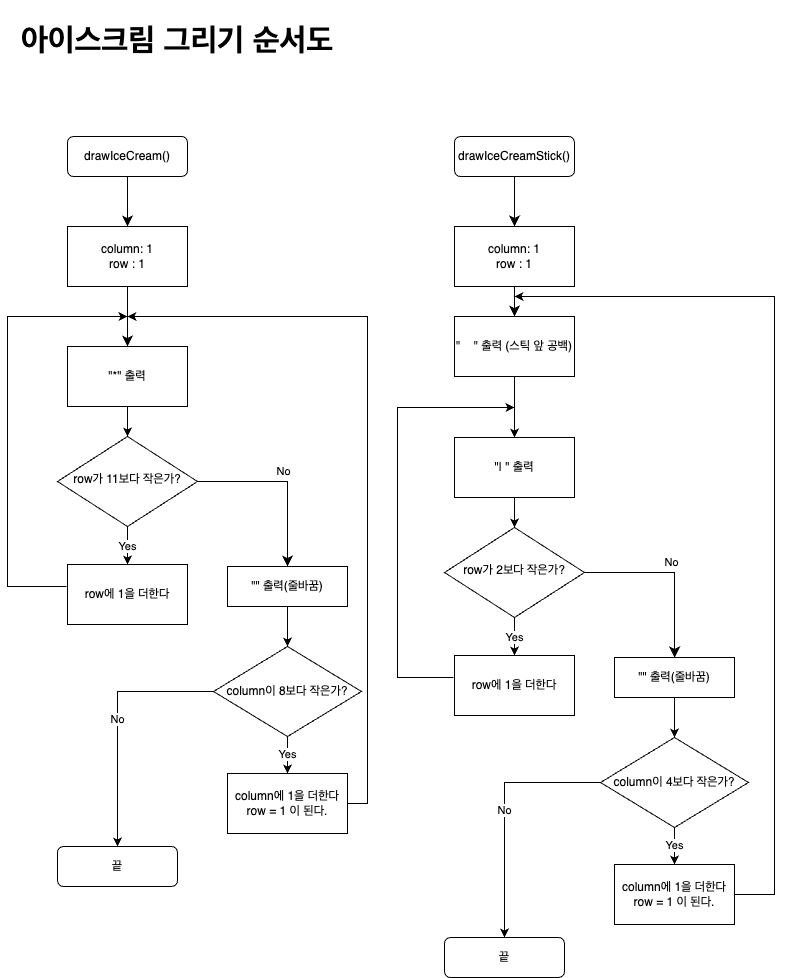

The diagram above was exported from draw.io. Its source (the exported page's mxGraphModel, read from the mxfile embedded in the PNG):
<mxGraphModel dx="714" dy="984" grid="1" gridSize="10" guides="1" tooltips="1" connect="1" arrows="1" fold="1" page="1" pageScale="1" pageWidth="413" pageHeight="583" math="0" shadow="0">
  <root>
    <mxCell id="WIyWlLk6GJQsqaUBKTNV-0" />
    <mxCell id="WIyWlLk6GJQsqaUBKTNV-1" parent="WIyWlLk6GJQsqaUBKTNV-0" />
    <mxCell id="tkTwSsMxfDc-8EvPgbou-0" value="" style="rounded=0;html=1;jettySize=auto;orthogonalLoop=1;fontSize=11;endArrow=classic;endFill=1;endSize=8;strokeWidth=1;shadow=0;labelBackgroundColor=none;edgeStyle=orthogonalEdgeStyle;" edge="1" parent="WIyWlLk6GJQsqaUBKTNV-1" source="tkTwSsMxfDc-8EvPgbou-1">
      <mxGeometry relative="1" as="geometry">
        <mxPoint x="947" y="266" as="targetPoint" />
      </mxGeometry>
    </mxCell>
    <mxCell id="tkTwSsMxfDc-8EvPgbou-1" value="drawIceCreamStick()" style="rounded=1;whiteSpace=wrap;html=1;fontSize=12;glass=0;strokeWidth=1;shadow=0;" vertex="1" parent="WIyWlLk6GJQsqaUBKTNV-1">
      <mxGeometry x="887" y="176" width="120" height="40" as="geometry" />
    </mxCell>
    <mxCell id="tkTwSsMxfDc-8EvPgbou-2" value="" style="rounded=0;html=1;jettySize=auto;orthogonalLoop=1;fontSize=11;endArrow=classic;endFill=1;endSize=8;strokeWidth=1;shadow=0;labelBackgroundColor=none;edgeStyle=orthogonalEdgeStyle;exitX=0.5;exitY=1;exitDx=0;exitDy=0;entryX=0.5;entryY=0;entryDx=0;entryDy=0;" edge="1" parent="WIyWlLk6GJQsqaUBKTNV-1" source="tkTwSsMxfDc-8EvPgbou-8" target="tkTwSsMxfDc-8EvPgbou-19">
      <mxGeometry y="20" relative="1" as="geometry">
        <mxPoint as="offset" />
        <mxPoint x="947" y="346" as="sourcePoint" />
        <Array as="points" />
      </mxGeometry>
    </mxCell>
    <mxCell id="tkTwSsMxfDc-8EvPgbou-3" value="" style="rounded=0;html=1;jettySize=auto;orthogonalLoop=1;fontSize=11;endArrow=classic;endFill=1;strokeWidth=1;shadow=0;labelBackgroundColor=none;edgeStyle=orthogonalEdgeStyle;exitX=-0.008;exitY=0.367;exitDx=0;exitDy=0;exitPerimeter=0;" edge="1" parent="WIyWlLk6GJQsqaUBKTNV-1" source="tkTwSsMxfDc-8EvPgbou-11">
      <mxGeometry x="0.3351" y="20" relative="1" as="geometry">
        <mxPoint as="offset" />
        <mxPoint x="897" y="637" as="sourcePoint" />
        <mxPoint x="947" y="447" as="targetPoint" />
        <Array as="points">
          <mxPoint x="830" y="717" />
          <mxPoint x="830" y="447" />
        </Array>
      </mxGeometry>
    </mxCell>
    <mxCell id="tkTwSsMxfDc-8EvPgbou-4" value="No" style="edgeStyle=orthogonalEdgeStyle;rounded=0;html=1;jettySize=auto;orthogonalLoop=1;fontSize=11;endArrow=classic;endFill=1;endSize=8;strokeWidth=1;shadow=0;labelBackgroundColor=none;" edge="1" parent="WIyWlLk6GJQsqaUBKTNV-1" source="tkTwSsMxfDc-8EvPgbou-5" target="tkTwSsMxfDc-8EvPgbou-7">
      <mxGeometry y="10" relative="1" as="geometry">
        <mxPoint as="offset" />
      </mxGeometry>
    </mxCell>
    <mxCell id="tkTwSsMxfDc-8EvPgbou-5" value="row가 2보다 작은가?" style="rhombus;whiteSpace=wrap;html=1;shadow=0;fontFamily=Helvetica;fontSize=12;align=center;strokeWidth=1;spacing=6;spacingTop=-4;" vertex="1" parent="WIyWlLk6GJQsqaUBKTNV-1">
      <mxGeometry x="877" y="567" width="140" height="90" as="geometry" />
    </mxCell>
    <mxCell id="tkTwSsMxfDc-8EvPgbou-6" value="끝" style="rounded=1;whiteSpace=wrap;html=1;fontSize=12;glass=0;strokeWidth=1;shadow=0;" vertex="1" parent="WIyWlLk6GJQsqaUBKTNV-1">
      <mxGeometry x="877" y="977" width="120" height="40" as="geometry" />
    </mxCell>
    <mxCell id="tkTwSsMxfDc-8EvPgbou-7" value="&quot;&quot; 출력(줄바꿈)" style="rounded=0;whiteSpace=wrap;html=1;fontSize=12;glass=0;strokeWidth=1;shadow=0;" vertex="1" parent="WIyWlLk6GJQsqaUBKTNV-1">
      <mxGeometry x="1047" y="697" width="120" height="40" as="geometry" />
    </mxCell>
    <mxCell id="tkTwSsMxfDc-8EvPgbou-8" value="column: 1&lt;br&gt;row : 1" style="rounded=0;whiteSpace=wrap;html=1;" vertex="1" parent="WIyWlLk6GJQsqaUBKTNV-1">
      <mxGeometry x="887" y="266" width="120" height="60" as="geometry" />
    </mxCell>
    <mxCell id="tkTwSsMxfDc-8EvPgbou-9" value="&quot;| &quot; 출력" style="rounded=0;whiteSpace=wrap;html=1;" vertex="1" parent="WIyWlLk6GJQsqaUBKTNV-1">
      <mxGeometry x="887" y="477" width="120" height="60" as="geometry" />
    </mxCell>
    <mxCell id="tkTwSsMxfDc-8EvPgbou-10" value="" style="endArrow=classic;html=1;rounded=0;exitX=0.5;exitY=1;exitDx=0;exitDy=0;entryX=0.5;entryY=0;entryDx=0;entryDy=0;" edge="1" parent="WIyWlLk6GJQsqaUBKTNV-1" source="tkTwSsMxfDc-8EvPgbou-9" target="tkTwSsMxfDc-8EvPgbou-5">
      <mxGeometry width="50" height="50" relative="1" as="geometry">
        <mxPoint x="967" y="527" as="sourcePoint" />
        <mxPoint x="1017" y="477" as="targetPoint" />
      </mxGeometry>
    </mxCell>
    <mxCell id="tkTwSsMxfDc-8EvPgbou-11" value="row에 1을 더한다" style="rounded=0;whiteSpace=wrap;html=1;" vertex="1" parent="WIyWlLk6GJQsqaUBKTNV-1">
      <mxGeometry x="887" y="695" width="120" height="60" as="geometry" />
    </mxCell>
    <mxCell id="tkTwSsMxfDc-8EvPgbou-12" value="Yes" style="endArrow=classic;html=1;rounded=0;exitX=0.5;exitY=1;exitDx=0;exitDy=0;entryX=0.5;entryY=0;entryDx=0;entryDy=0;" edge="1" parent="WIyWlLk6GJQsqaUBKTNV-1" source="tkTwSsMxfDc-8EvPgbou-5" target="tkTwSsMxfDc-8EvPgbou-11">
      <mxGeometry width="50" height="50" relative="1" as="geometry">
        <mxPoint x="967" y="677" as="sourcePoint" />
        <mxPoint x="1017" y="627" as="targetPoint" />
      </mxGeometry>
    </mxCell>
    <mxCell id="tkTwSsMxfDc-8EvPgbou-13" value="column이 4보다 작은가?" style="rhombus;whiteSpace=wrap;html=1;" vertex="1" parent="WIyWlLk6GJQsqaUBKTNV-1">
      <mxGeometry x="1033" y="777" width="148" height="90" as="geometry" />
    </mxCell>
    <mxCell id="tkTwSsMxfDc-8EvPgbou-14" value="" style="endArrow=classic;html=1;rounded=0;exitX=0.5;exitY=1;exitDx=0;exitDy=0;entryX=0.5;entryY=0;entryDx=0;entryDy=0;" edge="1" parent="WIyWlLk6GJQsqaUBKTNV-1" source="tkTwSsMxfDc-8EvPgbou-7" target="tkTwSsMxfDc-8EvPgbou-13">
      <mxGeometry width="50" height="50" relative="1" as="geometry">
        <mxPoint x="987" y="827" as="sourcePoint" />
        <mxPoint x="1037" y="777" as="targetPoint" />
      </mxGeometry>
    </mxCell>
    <mxCell id="tkTwSsMxfDc-8EvPgbou-15" value="column에 1을 더한다&lt;br&gt;row = 1 이 된다." style="rounded=0;whiteSpace=wrap;html=1;" vertex="1" parent="WIyWlLk6GJQsqaUBKTNV-1">
      <mxGeometry x="1047" y="904" width="120" height="60" as="geometry" />
    </mxCell>
    <mxCell id="tkTwSsMxfDc-8EvPgbou-16" value="Yes" style="endArrow=classic;html=1;rounded=0;entryX=0.5;entryY=0;entryDx=0;entryDy=0;exitX=0.5;exitY=1;exitDx=0;exitDy=0;" edge="1" parent="WIyWlLk6GJQsqaUBKTNV-1" source="tkTwSsMxfDc-8EvPgbou-13" target="tkTwSsMxfDc-8EvPgbou-15">
      <mxGeometry width="50" height="50" relative="1" as="geometry">
        <mxPoint x="1101" y="866" as="sourcePoint" />
        <mxPoint x="1037" y="767" as="targetPoint" />
      </mxGeometry>
    </mxCell>
    <mxCell id="tkTwSsMxfDc-8EvPgbou-17" value="" style="endArrow=classic;html=1;rounded=0;exitX=1;exitY=0.5;exitDx=0;exitDy=0;" edge="1" parent="WIyWlLk6GJQsqaUBKTNV-1" source="tkTwSsMxfDc-8EvPgbou-15">
      <mxGeometry width="50" height="50" relative="1" as="geometry">
        <mxPoint x="987" y="857" as="sourcePoint" />
        <mxPoint x="947" y="336" as="targetPoint" />
        <Array as="points">
          <mxPoint x="1207" y="934" />
          <mxPoint x="1207" y="336" />
          <mxPoint x="1077" y="336" />
        </Array>
      </mxGeometry>
    </mxCell>
    <mxCell id="tkTwSsMxfDc-8EvPgbou-18" value="No" style="endArrow=classic;html=1;rounded=0;exitX=0;exitY=0.5;exitDx=0;exitDy=0;entryX=0.5;entryY=0;entryDx=0;entryDy=0;" edge="1" parent="WIyWlLk6GJQsqaUBKTNV-1" source="tkTwSsMxfDc-8EvPgbou-13" target="tkTwSsMxfDc-8EvPgbou-6">
      <mxGeometry width="50" height="50" relative="1" as="geometry">
        <mxPoint x="967" y="897" as="sourcePoint" />
        <mxPoint x="937" y="897" as="targetPoint" />
        <Array as="points">
          <mxPoint x="947" y="822" />
          <mxPoint x="937" y="822" />
        </Array>
      </mxGeometry>
    </mxCell>
    <mxCell id="tkTwSsMxfDc-8EvPgbou-19" value="&quot;&amp;nbsp; &amp;nbsp; &quot; 출력 (스틱 앞 공백)" style="rounded=0;whiteSpace=wrap;html=1;" vertex="1" parent="WIyWlLk6GJQsqaUBKTNV-1">
      <mxGeometry x="887" y="356" width="120" height="60" as="geometry" />
    </mxCell>
    <mxCell id="tkTwSsMxfDc-8EvPgbou-20" value="" style="endArrow=classic;html=1;rounded=0;exitX=0.5;exitY=1;exitDx=0;exitDy=0;entryX=0.5;entryY=0;entryDx=0;entryDy=0;" edge="1" parent="WIyWlLk6GJQsqaUBKTNV-1" source="tkTwSsMxfDc-8EvPgbou-19" target="tkTwSsMxfDc-8EvPgbou-9">
      <mxGeometry width="50" height="50" relative="1" as="geometry">
        <mxPoint x="977" y="506" as="sourcePoint" />
        <mxPoint x="1027" y="456" as="targetPoint" />
      </mxGeometry>
    </mxCell>
    <mxCell id="tkTwSsMxfDc-8EvPgbou-21" value="" style="rounded=0;html=1;jettySize=auto;orthogonalLoop=1;fontSize=11;endArrow=classic;endFill=1;endSize=8;strokeWidth=1;shadow=0;labelBackgroundColor=none;edgeStyle=orthogonalEdgeStyle;" edge="1" parent="WIyWlLk6GJQsqaUBKTNV-1" source="tkTwSsMxfDc-8EvPgbou-22">
      <mxGeometry relative="1" as="geometry">
        <mxPoint x="560" y="266" as="targetPoint" />
      </mxGeometry>
    </mxCell>
    <mxCell id="tkTwSsMxfDc-8EvPgbou-22" value="drawIceCream()" style="rounded=1;whiteSpace=wrap;html=1;fontSize=12;glass=0;strokeWidth=1;shadow=0;" vertex="1" parent="WIyWlLk6GJQsqaUBKTNV-1">
      <mxGeometry x="500" y="176" width="120" height="40" as="geometry" />
    </mxCell>
    <mxCell id="tkTwSsMxfDc-8EvPgbou-23" value="" style="rounded=0;html=1;jettySize=auto;orthogonalLoop=1;fontSize=11;endArrow=classic;endFill=1;endSize=8;strokeWidth=1;shadow=0;labelBackgroundColor=none;edgeStyle=orthogonalEdgeStyle;exitX=0.5;exitY=1;exitDx=0;exitDy=0;entryX=0.5;entryY=0;entryDx=0;entryDy=0;" edge="1" parent="WIyWlLk6GJQsqaUBKTNV-1" source="tkTwSsMxfDc-8EvPgbou-29" target="tkTwSsMxfDc-8EvPgbou-30">
      <mxGeometry y="20" relative="1" as="geometry">
        <mxPoint as="offset" />
        <mxPoint x="560" y="346" as="sourcePoint" />
        <Array as="points" />
      </mxGeometry>
    </mxCell>
    <mxCell id="tkTwSsMxfDc-8EvPgbou-24" value="" style="rounded=0;html=1;jettySize=auto;orthogonalLoop=1;fontSize=11;endArrow=classic;endFill=1;strokeWidth=1;shadow=0;labelBackgroundColor=none;edgeStyle=orthogonalEdgeStyle;exitX=-0.008;exitY=0.367;exitDx=0;exitDy=0;exitPerimeter=0;" edge="1" parent="WIyWlLk6GJQsqaUBKTNV-1" source="tkTwSsMxfDc-8EvPgbou-32">
      <mxGeometry x="0.3351" y="20" relative="1" as="geometry">
        <mxPoint as="offset" />
        <mxPoint x="510" y="546" as="sourcePoint" />
        <mxPoint x="560" y="356" as="targetPoint" />
        <Array as="points">
          <mxPoint x="440" y="626" />
          <mxPoint x="440" y="356" />
        </Array>
      </mxGeometry>
    </mxCell>
    <mxCell id="tkTwSsMxfDc-8EvPgbou-25" value="No" style="edgeStyle=orthogonalEdgeStyle;rounded=0;html=1;jettySize=auto;orthogonalLoop=1;fontSize=11;endArrow=classic;endFill=1;endSize=8;strokeWidth=1;shadow=0;labelBackgroundColor=none;" edge="1" parent="WIyWlLk6GJQsqaUBKTNV-1" source="tkTwSsMxfDc-8EvPgbou-26" target="tkTwSsMxfDc-8EvPgbou-28">
      <mxGeometry y="10" relative="1" as="geometry">
        <mxPoint as="offset" />
      </mxGeometry>
    </mxCell>
    <mxCell id="tkTwSsMxfDc-8EvPgbou-26" value="row가 11보다 작은가?" style="rhombus;whiteSpace=wrap;html=1;shadow=0;fontFamily=Helvetica;fontSize=12;align=center;strokeWidth=1;spacing=6;spacingTop=-4;" vertex="1" parent="WIyWlLk6GJQsqaUBKTNV-1">
      <mxGeometry x="490" y="476" width="140" height="90" as="geometry" />
    </mxCell>
    <mxCell id="tkTwSsMxfDc-8EvPgbou-27" value="끝" style="rounded=1;whiteSpace=wrap;html=1;fontSize=12;glass=0;strokeWidth=1;shadow=0;" vertex="1" parent="WIyWlLk6GJQsqaUBKTNV-1">
      <mxGeometry x="490" y="886" width="120" height="40" as="geometry" />
    </mxCell>
    <mxCell id="tkTwSsMxfDc-8EvPgbou-28" value="&quot;&quot; 출력(줄바꿈)" style="rounded=0;whiteSpace=wrap;html=1;fontSize=12;glass=0;strokeWidth=1;shadow=0;" vertex="1" parent="WIyWlLk6GJQsqaUBKTNV-1">
      <mxGeometry x="660" y="606" width="120" height="40" as="geometry" />
    </mxCell>
    <mxCell id="tkTwSsMxfDc-8EvPgbou-29" value="column: 1&lt;br&gt;row : 1" style="rounded=0;whiteSpace=wrap;html=1;" vertex="1" parent="WIyWlLk6GJQsqaUBKTNV-1">
      <mxGeometry x="500" y="266" width="120" height="60" as="geometry" />
    </mxCell>
    <mxCell id="tkTwSsMxfDc-8EvPgbou-30" value="&quot;*&quot; 출력" style="rounded=0;whiteSpace=wrap;html=1;" vertex="1" parent="WIyWlLk6GJQsqaUBKTNV-1">
      <mxGeometry x="500" y="386" width="120" height="60" as="geometry" />
    </mxCell>
    <mxCell id="tkTwSsMxfDc-8EvPgbou-31" value="" style="endArrow=classic;html=1;rounded=0;exitX=0.5;exitY=1;exitDx=0;exitDy=0;entryX=0.5;entryY=0;entryDx=0;entryDy=0;" edge="1" parent="WIyWlLk6GJQsqaUBKTNV-1" source="tkTwSsMxfDc-8EvPgbou-30" target="tkTwSsMxfDc-8EvPgbou-26">
      <mxGeometry width="50" height="50" relative="1" as="geometry">
        <mxPoint x="580" y="436" as="sourcePoint" />
        <mxPoint x="630" y="386" as="targetPoint" />
      </mxGeometry>
    </mxCell>
    <mxCell id="tkTwSsMxfDc-8EvPgbou-32" value="row에 1을 더한다" style="rounded=0;whiteSpace=wrap;html=1;" vertex="1" parent="WIyWlLk6GJQsqaUBKTNV-1">
      <mxGeometry x="500" y="604" width="120" height="60" as="geometry" />
    </mxCell>
    <mxCell id="tkTwSsMxfDc-8EvPgbou-33" value="Yes" style="endArrow=classic;html=1;rounded=0;exitX=0.5;exitY=1;exitDx=0;exitDy=0;entryX=0.5;entryY=0;entryDx=0;entryDy=0;" edge="1" parent="WIyWlLk6GJQsqaUBKTNV-1" source="tkTwSsMxfDc-8EvPgbou-26" target="tkTwSsMxfDc-8EvPgbou-32">
      <mxGeometry width="50" height="50" relative="1" as="geometry">
        <mxPoint x="580" y="586" as="sourcePoint" />
        <mxPoint x="630" y="536" as="targetPoint" />
      </mxGeometry>
    </mxCell>
    <mxCell id="tkTwSsMxfDc-8EvPgbou-34" value="column이 8보다 작은가?" style="rhombus;whiteSpace=wrap;html=1;" vertex="1" parent="WIyWlLk6GJQsqaUBKTNV-1">
      <mxGeometry x="646" y="686" width="148" height="90" as="geometry" />
    </mxCell>
    <mxCell id="tkTwSsMxfDc-8EvPgbou-35" value="" style="endArrow=classic;html=1;rounded=0;exitX=0.5;exitY=1;exitDx=0;exitDy=0;entryX=0.5;entryY=0;entryDx=0;entryDy=0;" edge="1" parent="WIyWlLk6GJQsqaUBKTNV-1" source="tkTwSsMxfDc-8EvPgbou-28" target="tkTwSsMxfDc-8EvPgbou-34">
      <mxGeometry width="50" height="50" relative="1" as="geometry">
        <mxPoint x="600" y="736" as="sourcePoint" />
        <mxPoint x="650" y="686" as="targetPoint" />
      </mxGeometry>
    </mxCell>
    <mxCell id="tkTwSsMxfDc-8EvPgbou-36" value="column에 1을 더한다&lt;br&gt;row = 1 이 된다." style="rounded=0;whiteSpace=wrap;html=1;" vertex="1" parent="WIyWlLk6GJQsqaUBKTNV-1">
      <mxGeometry x="660" y="813" width="120" height="60" as="geometry" />
    </mxCell>
    <mxCell id="tkTwSsMxfDc-8EvPgbou-37" value="Yes" style="endArrow=classic;html=1;rounded=0;entryX=0.5;entryY=0;entryDx=0;entryDy=0;exitX=0.5;exitY=1;exitDx=0;exitDy=0;" edge="1" parent="WIyWlLk6GJQsqaUBKTNV-1" source="tkTwSsMxfDc-8EvPgbou-34" target="tkTwSsMxfDc-8EvPgbou-36">
      <mxGeometry width="50" height="50" relative="1" as="geometry">
        <mxPoint x="714" y="775" as="sourcePoint" />
        <mxPoint x="650" y="676" as="targetPoint" />
      </mxGeometry>
    </mxCell>
    <mxCell id="tkTwSsMxfDc-8EvPgbou-38" value="" style="endArrow=classic;html=1;rounded=0;exitX=1;exitY=0.5;exitDx=0;exitDy=0;" edge="1" parent="WIyWlLk6GJQsqaUBKTNV-1" source="tkTwSsMxfDc-8EvPgbou-36">
      <mxGeometry width="50" height="50" relative="1" as="geometry">
        <mxPoint x="600" y="766" as="sourcePoint" />
        <mxPoint x="560" y="356" as="targetPoint" />
        <Array as="points">
          <mxPoint x="800" y="843" />
          <mxPoint x="800" y="356" />
        </Array>
      </mxGeometry>
    </mxCell>
    <mxCell id="tkTwSsMxfDc-8EvPgbou-39" value="No" style="endArrow=classic;html=1;rounded=0;exitX=0;exitY=0.5;exitDx=0;exitDy=0;entryX=0.5;entryY=0;entryDx=0;entryDy=0;" edge="1" parent="WIyWlLk6GJQsqaUBKTNV-1" source="tkTwSsMxfDc-8EvPgbou-34" target="tkTwSsMxfDc-8EvPgbou-27">
      <mxGeometry width="50" height="50" relative="1" as="geometry">
        <mxPoint x="580" y="806" as="sourcePoint" />
        <mxPoint x="550" y="806" as="targetPoint" />
        <Array as="points">
          <mxPoint x="560" y="731" />
          <mxPoint x="550" y="731" />
        </Array>
      </mxGeometry>
    </mxCell>
    <mxCell id="tkTwSsMxfDc-8EvPgbou-40" value="&lt;font style=&quot;font-size: 31px;&quot;&gt;아이스크림 그리기 순서도&lt;/font&gt;" style="text;html=1;strokeColor=none;fillColor=none;align=center;verticalAlign=middle;whiteSpace=wrap;rounded=0;fontSize=31;fontStyle=1" vertex="1" parent="WIyWlLk6GJQsqaUBKTNV-1">
      <mxGeometry x="450" y="40" width="320" height="80" as="geometry" />
    </mxCell>
  </root>
</mxGraphModel>